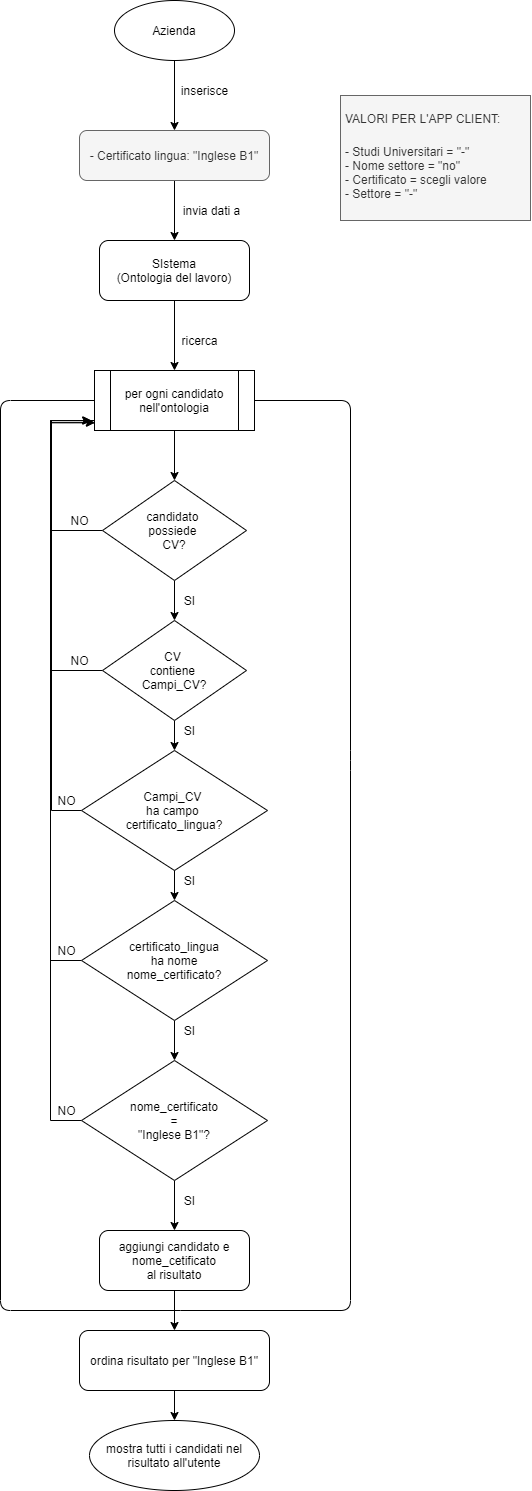

The diagram above was exported from draw.io. Its source (the exported page's mxGraphModel, read from the mxfile embedded in the PNG):
<mxGraphModel dx="865" dy="574" grid="1" gridSize="10" guides="1" tooltips="1" connect="1" arrows="1" fold="1" page="0" pageScale="1" pageWidth="827" pageHeight="1169" math="0" shadow="0">
  <root>
    <mxCell id="0" />
    <mxCell id="1" parent="0" />
    <mxCell id="3jaV1H3lAXQtu0JZNAEJ-7" style="edgeStyle=orthogonalEdgeStyle;rounded=0;orthogonalLoop=1;jettySize=auto;html=1;" parent="1" source="3jaV1H3lAXQtu0JZNAEJ-1" target="3jaV1H3lAXQtu0JZNAEJ-5" edge="1">
      <mxGeometry relative="1" as="geometry" />
    </mxCell>
    <mxCell id="3jaV1H3lAXQtu0JZNAEJ-1" value="Azienda" style="ellipse;whiteSpace=wrap;html=1;" parent="1" vertex="1">
      <mxGeometry x="354" y="40" width="120" height="60" as="geometry" />
    </mxCell>
    <mxCell id="3jaV1H3lAXQtu0JZNAEJ-4" value="inserisce" style="text;html=1;align=center;verticalAlign=middle;resizable=0;points=[];autosize=1;" parent="1" vertex="1">
      <mxGeometry x="414" y="120" width="60" height="20" as="geometry" />
    </mxCell>
    <mxCell id="3jaV1H3lAXQtu0JZNAEJ-13" style="edgeStyle=orthogonalEdgeStyle;rounded=0;orthogonalLoop=1;jettySize=auto;html=1;" parent="1" source="3jaV1H3lAXQtu0JZNAEJ-5" target="3jaV1H3lAXQtu0JZNAEJ-12" edge="1">
      <mxGeometry relative="1" as="geometry" />
    </mxCell>
    <mxCell id="3jaV1H3lAXQtu0JZNAEJ-5" value="- Certificato lingua: &quot;Inglese B1&quot;" style="rounded=1;whiteSpace=wrap;html=1;fillColor=#f5f5f5;strokeColor=#666666;fontColor=#333333;" parent="1" vertex="1">
      <mxGeometry x="319" y="170" width="190" height="50" as="geometry" />
    </mxCell>
    <mxCell id="3jaV1H3lAXQtu0JZNAEJ-24" style="edgeStyle=orthogonalEdgeStyle;rounded=0;orthogonalLoop=1;jettySize=auto;html=1;entryX=-0.011;entryY=0.876;entryDx=0;entryDy=0;entryPerimeter=0;" parent="1" source="3jaV1H3lAXQtu0JZNAEJ-9" target="3jaV1H3lAXQtu0JZNAEJ-17" edge="1">
      <mxGeometry relative="1" as="geometry">
        <Array as="points">
          <mxPoint x="290" y="570" />
          <mxPoint x="290" y="460" />
          <mxPoint x="334" y="460" />
          <mxPoint x="334" y="463" />
        </Array>
      </mxGeometry>
    </mxCell>
    <mxCell id="3jaV1H3lAXQtu0JZNAEJ-31" style="edgeStyle=orthogonalEdgeStyle;rounded=0;orthogonalLoop=1;jettySize=auto;html=1;entryX=0.5;entryY=0;entryDx=0;entryDy=0;" parent="1" source="3jaV1H3lAXQtu0JZNAEJ-9" target="3jaV1H3lAXQtu0JZNAEJ-28" edge="1">
      <mxGeometry relative="1" as="geometry" />
    </mxCell>
    <mxCell id="3jaV1H3lAXQtu0JZNAEJ-9" value="candidato &lt;br&gt;possiede &lt;br&gt;CV?" style="rhombus;whiteSpace=wrap;html=1;" parent="1" vertex="1">
      <mxGeometry x="342" y="520" width="144" height="100" as="geometry" />
    </mxCell>
    <mxCell id="3jaV1H3lAXQtu0JZNAEJ-11" value="invia dati a" style="text;html=1;align=center;verticalAlign=middle;resizable=0;points=[];autosize=1;" parent="1" vertex="1">
      <mxGeometry x="416" y="240" width="70" height="20" as="geometry" />
    </mxCell>
    <mxCell id="3jaV1H3lAXQtu0JZNAEJ-18" style="edgeStyle=orthogonalEdgeStyle;rounded=0;orthogonalLoop=1;jettySize=auto;html=1;entryX=0.5;entryY=0;entryDx=0;entryDy=0;" parent="1" source="3jaV1H3lAXQtu0JZNAEJ-12" target="3jaV1H3lAXQtu0JZNAEJ-17" edge="1">
      <mxGeometry relative="1" as="geometry" />
    </mxCell>
    <mxCell id="3jaV1H3lAXQtu0JZNAEJ-12" value="SIstema&lt;br&gt;(Ontologia del lavoro)" style="rounded=1;whiteSpace=wrap;html=1;" parent="1" vertex="1">
      <mxGeometry x="339" y="280" width="150" height="60" as="geometry" />
    </mxCell>
    <mxCell id="3jaV1H3lAXQtu0JZNAEJ-15" value="ricerca" style="text;html=1;align=center;verticalAlign=middle;resizable=0;points=[];autosize=1;" parent="1" vertex="1">
      <mxGeometry x="414" y="370" width="50" height="20" as="geometry" />
    </mxCell>
    <mxCell id="3jaV1H3lAXQtu0JZNAEJ-19" style="edgeStyle=orthogonalEdgeStyle;rounded=0;orthogonalLoop=1;jettySize=auto;html=1;" parent="1" source="3jaV1H3lAXQtu0JZNAEJ-17" target="3jaV1H3lAXQtu0JZNAEJ-9" edge="1">
      <mxGeometry relative="1" as="geometry" />
    </mxCell>
    <mxCell id="3jaV1H3lAXQtu0JZNAEJ-17" value="per ogni candidato nell'ontologia" style="shape=process;whiteSpace=wrap;html=1;backgroundOutline=1;" parent="1" vertex="1">
      <mxGeometry x="334" y="410" width="160" height="60" as="geometry" />
    </mxCell>
    <mxCell id="3jaV1H3lAXQtu0JZNAEJ-25" value="NO" style="text;html=1;align=center;verticalAlign=middle;resizable=0;points=[];autosize=1;" parent="1" vertex="1">
      <mxGeometry x="304" y="550" width="30" height="20" as="geometry" />
    </mxCell>
    <mxCell id="3jaV1H3lAXQtu0JZNAEJ-27" value="SI" style="text;html=1;align=center;verticalAlign=middle;resizable=0;points=[];autosize=1;" parent="1" vertex="1">
      <mxGeometry x="414" y="630" width="30" height="20" as="geometry" />
    </mxCell>
    <mxCell id="3jaV1H3lAXQtu0JZNAEJ-32" style="edgeStyle=orthogonalEdgeStyle;rounded=0;orthogonalLoop=1;jettySize=auto;html=1;" parent="1" source="3jaV1H3lAXQtu0JZNAEJ-28" edge="1">
      <mxGeometry relative="1" as="geometry">
        <mxPoint x="330" y="460" as="targetPoint" />
        <Array as="points">
          <mxPoint x="290" y="710" />
          <mxPoint x="290" y="460" />
          <mxPoint x="330" y="460" />
        </Array>
      </mxGeometry>
    </mxCell>
    <mxCell id="3jaV1H3lAXQtu0JZNAEJ-37" style="edgeStyle=orthogonalEdgeStyle;rounded=0;orthogonalLoop=1;jettySize=auto;html=1;entryX=0.5;entryY=0;entryDx=0;entryDy=0;" parent="1" source="3jaV1H3lAXQtu0JZNAEJ-28" target="3jaV1H3lAXQtu0JZNAEJ-34" edge="1">
      <mxGeometry relative="1" as="geometry" />
    </mxCell>
    <mxCell id="3jaV1H3lAXQtu0JZNAEJ-28" value="&lt;span&gt;CV &lt;br&gt;contiene &lt;br&gt;Campi_CV?&lt;/span&gt;" style="rhombus;whiteSpace=wrap;html=1;" parent="1" vertex="1">
      <mxGeometry x="342" y="660" width="144" height="100" as="geometry" />
    </mxCell>
    <mxCell id="3jaV1H3lAXQtu0JZNAEJ-29" value="NO" style="text;html=1;align=center;verticalAlign=middle;resizable=0;points=[];autosize=1;" parent="1" vertex="1">
      <mxGeometry x="304" y="690" width="30" height="20" as="geometry" />
    </mxCell>
    <mxCell id="3jaV1H3lAXQtu0JZNAEJ-30" value="SI" style="text;html=1;align=center;verticalAlign=middle;resizable=0;points=[];autosize=1;" parent="1" vertex="1">
      <mxGeometry x="414" y="760" width="30" height="20" as="geometry" />
    </mxCell>
    <mxCell id="3jaV1H3lAXQtu0JZNAEJ-33" value="NO" style="text;html=1;align=center;verticalAlign=middle;resizable=0;points=[];autosize=1;" parent="1" vertex="1">
      <mxGeometry x="291" y="830" width="30" height="20" as="geometry" />
    </mxCell>
    <mxCell id="3jaV1H3lAXQtu0JZNAEJ-38" style="edgeStyle=orthogonalEdgeStyle;rounded=0;orthogonalLoop=1;jettySize=auto;html=1;exitX=0;exitY=0.5;exitDx=0;exitDy=0;" parent="1" source="3jaV1H3lAXQtu0JZNAEJ-34" edge="1">
      <mxGeometry relative="1" as="geometry">
        <mxPoint x="331" y="460" as="targetPoint" />
        <mxPoint x="321" y="875" as="sourcePoint" />
        <Array as="points">
          <mxPoint x="291" y="850" />
          <mxPoint x="291" y="460" />
        </Array>
      </mxGeometry>
    </mxCell>
    <mxCell id="3jaV1H3lAXQtu0JZNAEJ-34" value="&lt;span&gt;Campi_CV &lt;br&gt;ha campo&amp;nbsp;&lt;br&gt;certificato_lingua?&lt;br&gt;&lt;/span&gt;" style="rhombus;whiteSpace=wrap;html=1;" parent="1" vertex="1">
      <mxGeometry x="321" y="790" width="186" height="120" as="geometry" />
    </mxCell>
    <mxCell id="3jaV1H3lAXQtu0JZNAEJ-35" style="edgeStyle=orthogonalEdgeStyle;rounded=0;orthogonalLoop=1;jettySize=auto;html=1;entryX=0.5;entryY=0;entryDx=0;entryDy=0;" parent="1" source="3jaV1H3lAXQtu0JZNAEJ-34" edge="1">
      <mxGeometry relative="1" as="geometry">
        <mxPoint x="414" y="940" as="targetPoint" />
      </mxGeometry>
    </mxCell>
    <mxCell id="3jaV1H3lAXQtu0JZNAEJ-36" value="SI" style="text;html=1;align=center;verticalAlign=middle;resizable=0;points=[];autosize=1;" parent="1" vertex="1">
      <mxGeometry x="414" y="910" width="30" height="20" as="geometry" />
    </mxCell>
    <mxCell id="3jaV1H3lAXQtu0JZNAEJ-43" style="edgeStyle=orthogonalEdgeStyle;rounded=0;orthogonalLoop=1;jettySize=auto;html=1;entryX=-0.001;entryY=0.863;entryDx=0;entryDy=0;entryPerimeter=0;exitX=0;exitY=0.5;exitDx=0;exitDy=0;" parent="1" source="3jaV1H3lAXQtu0JZNAEJ-39" target="3jaV1H3lAXQtu0JZNAEJ-17" edge="1">
      <mxGeometry relative="1" as="geometry">
        <Array as="points">
          <mxPoint x="290" y="1000" />
          <mxPoint x="290" y="462" />
        </Array>
      </mxGeometry>
    </mxCell>
    <mxCell id="3jaV1H3lAXQtu0JZNAEJ-45" style="edgeStyle=orthogonalEdgeStyle;rounded=0;orthogonalLoop=1;jettySize=auto;html=1;entryX=0.5;entryY=0;entryDx=0;entryDy=0;" parent="1" source="3jaV1H3lAXQtu0JZNAEJ-39" target="M9OSJviC6Cq7ZzTh2aiE-1" edge="1">
      <mxGeometry relative="1" as="geometry">
        <mxPoint x="414" y="1090" as="targetPoint" />
      </mxGeometry>
    </mxCell>
    <mxCell id="3jaV1H3lAXQtu0JZNAEJ-39" value="&lt;span&gt;certificato_lingua&lt;br&gt;ha nome&lt;br&gt;nome_certificato?&lt;br&gt;&lt;/span&gt;" style="rhombus;whiteSpace=wrap;html=1;" parent="1" vertex="1">
      <mxGeometry x="321" y="940" width="186" height="120" as="geometry" />
    </mxCell>
    <mxCell id="3jaV1H3lAXQtu0JZNAEJ-40" value="SI" style="text;html=1;align=center;verticalAlign=middle;resizable=0;points=[];autosize=1;" parent="1" vertex="1">
      <mxGeometry x="414" y="1060" width="30" height="20" as="geometry" />
    </mxCell>
    <mxCell id="3jaV1H3lAXQtu0JZNAEJ-41" value="NO" style="text;html=1;align=center;verticalAlign=middle;resizable=0;points=[];autosize=1;" parent="1" vertex="1">
      <mxGeometry x="291" y="980" width="30" height="20" as="geometry" />
    </mxCell>
    <mxCell id="fheAQOk0ZeE7ksRvG4z2-2" style="edgeStyle=orthogonalEdgeStyle;rounded=0;orthogonalLoop=1;jettySize=auto;html=1;entryX=0.5;entryY=0;entryDx=0;entryDy=0;" edge="1" parent="1" source="3jaV1H3lAXQtu0JZNAEJ-46" target="fheAQOk0ZeE7ksRvG4z2-1">
      <mxGeometry relative="1" as="geometry" />
    </mxCell>
    <mxCell id="3jaV1H3lAXQtu0JZNAEJ-46" value="aggiungi candidato e nome_cetificato&lt;br&gt;al risultato" style="rounded=1;whiteSpace=wrap;html=1;" parent="1" vertex="1">
      <mxGeometry x="339" y="1270" width="150" height="60" as="geometry" />
    </mxCell>
    <mxCell id="3jaV1H3lAXQtu0JZNAEJ-49" value="&lt;span&gt;mostra tutti i candidati nel risultato all'utente&lt;/span&gt;" style="ellipse;whiteSpace=wrap;html=1;" parent="1" vertex="1">
      <mxGeometry x="329" y="1460" width="170" height="70" as="geometry" />
    </mxCell>
    <mxCell id="3jaV1H3lAXQtu0JZNAEJ-51" value="" style="endArrow=none;html=1;entryX=1;entryY=0.5;entryDx=0;entryDy=0;" parent="1" target="3jaV1H3lAXQtu0JZNAEJ-17" edge="1">
      <mxGeometry width="50" height="50" relative="1" as="geometry">
        <mxPoint x="420" y="1350" as="sourcePoint" />
        <mxPoint x="440" y="800" as="targetPoint" />
        <Array as="points">
          <mxPoint x="590" y="1350" />
          <mxPoint x="590" y="800" />
          <mxPoint x="590" y="440" />
        </Array>
      </mxGeometry>
    </mxCell>
    <mxCell id="3jaV1H3lAXQtu0JZNAEJ-52" value="" style="endArrow=none;html=1;entryX=0;entryY=0.5;entryDx=0;entryDy=0;" parent="1" target="3jaV1H3lAXQtu0JZNAEJ-17" edge="1">
      <mxGeometry width="50" height="50" relative="1" as="geometry">
        <mxPoint x="420" y="1350" as="sourcePoint" />
        <mxPoint x="570" y="580" as="targetPoint" />
        <Array as="points">
          <mxPoint x="240" y="1350" />
          <mxPoint x="240" y="440" />
        </Array>
      </mxGeometry>
    </mxCell>
    <mxCell id="me6JVJT99pDgQEcbr9Qb-4" value="&lt;h1&gt;&lt;span style=&quot;font-size: 12px ; font-weight: 400 ; text-align: center&quot;&gt;VALORI PER L'APP CLIENT:&lt;/span&gt;&lt;br&gt;&lt;/h1&gt;&lt;p&gt;&lt;span style=&quot;text-align: center&quot;&gt;- Studi Universitari = &quot;-&quot;&lt;/span&gt;&lt;br style=&quot;text-align: center&quot;&gt;&lt;span style=&quot;text-align: center&quot;&gt;- Nome settore = &quot;no&quot;&lt;/span&gt;&lt;br style=&quot;text-align: center&quot;&gt;&lt;span style=&quot;text-align: center&quot;&gt;- Certificato = scegli valore&lt;/span&gt;&lt;br style=&quot;text-align: center&quot;&gt;&lt;span style=&quot;text-align: center&quot;&gt;- Settore = &quot;-&quot;&lt;/span&gt;&lt;br&gt;&lt;/p&gt;" style="text;html=1;strokeColor=#666666;fillColor=#f5f5f5;spacing=5;spacingTop=-20;whiteSpace=wrap;overflow=hidden;rounded=0;fontColor=#333333;" parent="1" vertex="1">
      <mxGeometry x="580" y="135" width="190" height="125" as="geometry" />
    </mxCell>
    <mxCell id="M9OSJviC6Cq7ZzTh2aiE-2" style="edgeStyle=orthogonalEdgeStyle;rounded=0;orthogonalLoop=1;jettySize=auto;html=1;entryX=0.001;entryY=0.872;entryDx=0;entryDy=0;entryPerimeter=0;" parent="1" source="M9OSJviC6Cq7ZzTh2aiE-1" target="3jaV1H3lAXQtu0JZNAEJ-17" edge="1">
      <mxGeometry relative="1" as="geometry">
        <mxPoint x="290" y="450" as="targetPoint" />
        <Array as="points">
          <mxPoint x="290" y="1160" />
          <mxPoint x="290" y="462" />
        </Array>
      </mxGeometry>
    </mxCell>
    <mxCell id="M9OSJviC6Cq7ZzTh2aiE-4" style="edgeStyle=orthogonalEdgeStyle;rounded=0;orthogonalLoop=1;jettySize=auto;html=1;entryX=0.5;entryY=0;entryDx=0;entryDy=0;" parent="1" source="M9OSJviC6Cq7ZzTh2aiE-1" target="3jaV1H3lAXQtu0JZNAEJ-46" edge="1">
      <mxGeometry relative="1" as="geometry" />
    </mxCell>
    <mxCell id="M9OSJviC6Cq7ZzTh2aiE-1" value="&lt;span&gt;nome_certificato&lt;br&gt;=&lt;br&gt;&lt;/span&gt;&quot;Inglese B1&quot;?&lt;span&gt;&lt;br&gt;&lt;/span&gt;" style="rhombus;whiteSpace=wrap;html=1;" parent="1" vertex="1">
      <mxGeometry x="321" y="1100" width="186" height="120" as="geometry" />
    </mxCell>
    <mxCell id="M9OSJviC6Cq7ZzTh2aiE-3" value="NO" style="text;html=1;align=center;verticalAlign=middle;resizable=0;points=[];autosize=1;" parent="1" vertex="1">
      <mxGeometry x="291" y="1140" width="30" height="20" as="geometry" />
    </mxCell>
    <mxCell id="M9OSJviC6Cq7ZzTh2aiE-5" value="SI" style="text;html=1;align=center;verticalAlign=middle;resizable=0;points=[];autosize=1;" parent="1" vertex="1">
      <mxGeometry x="414" y="1230" width="30" height="20" as="geometry" />
    </mxCell>
    <mxCell id="fheAQOk0ZeE7ksRvG4z2-3" style="edgeStyle=orthogonalEdgeStyle;rounded=0;orthogonalLoop=1;jettySize=auto;html=1;" edge="1" parent="1" source="fheAQOk0ZeE7ksRvG4z2-1" target="3jaV1H3lAXQtu0JZNAEJ-49">
      <mxGeometry relative="1" as="geometry" />
    </mxCell>
    <mxCell id="fheAQOk0ZeE7ksRvG4z2-1" value="&lt;span&gt;ordina risultato per&amp;nbsp;&lt;/span&gt;&quot;Inglese B1&quot;" style="rounded=1;whiteSpace=wrap;html=1;" vertex="1" parent="1">
      <mxGeometry x="319" y="1370" width="190" height="60" as="geometry" />
    </mxCell>
  </root>
</mxGraphModel>